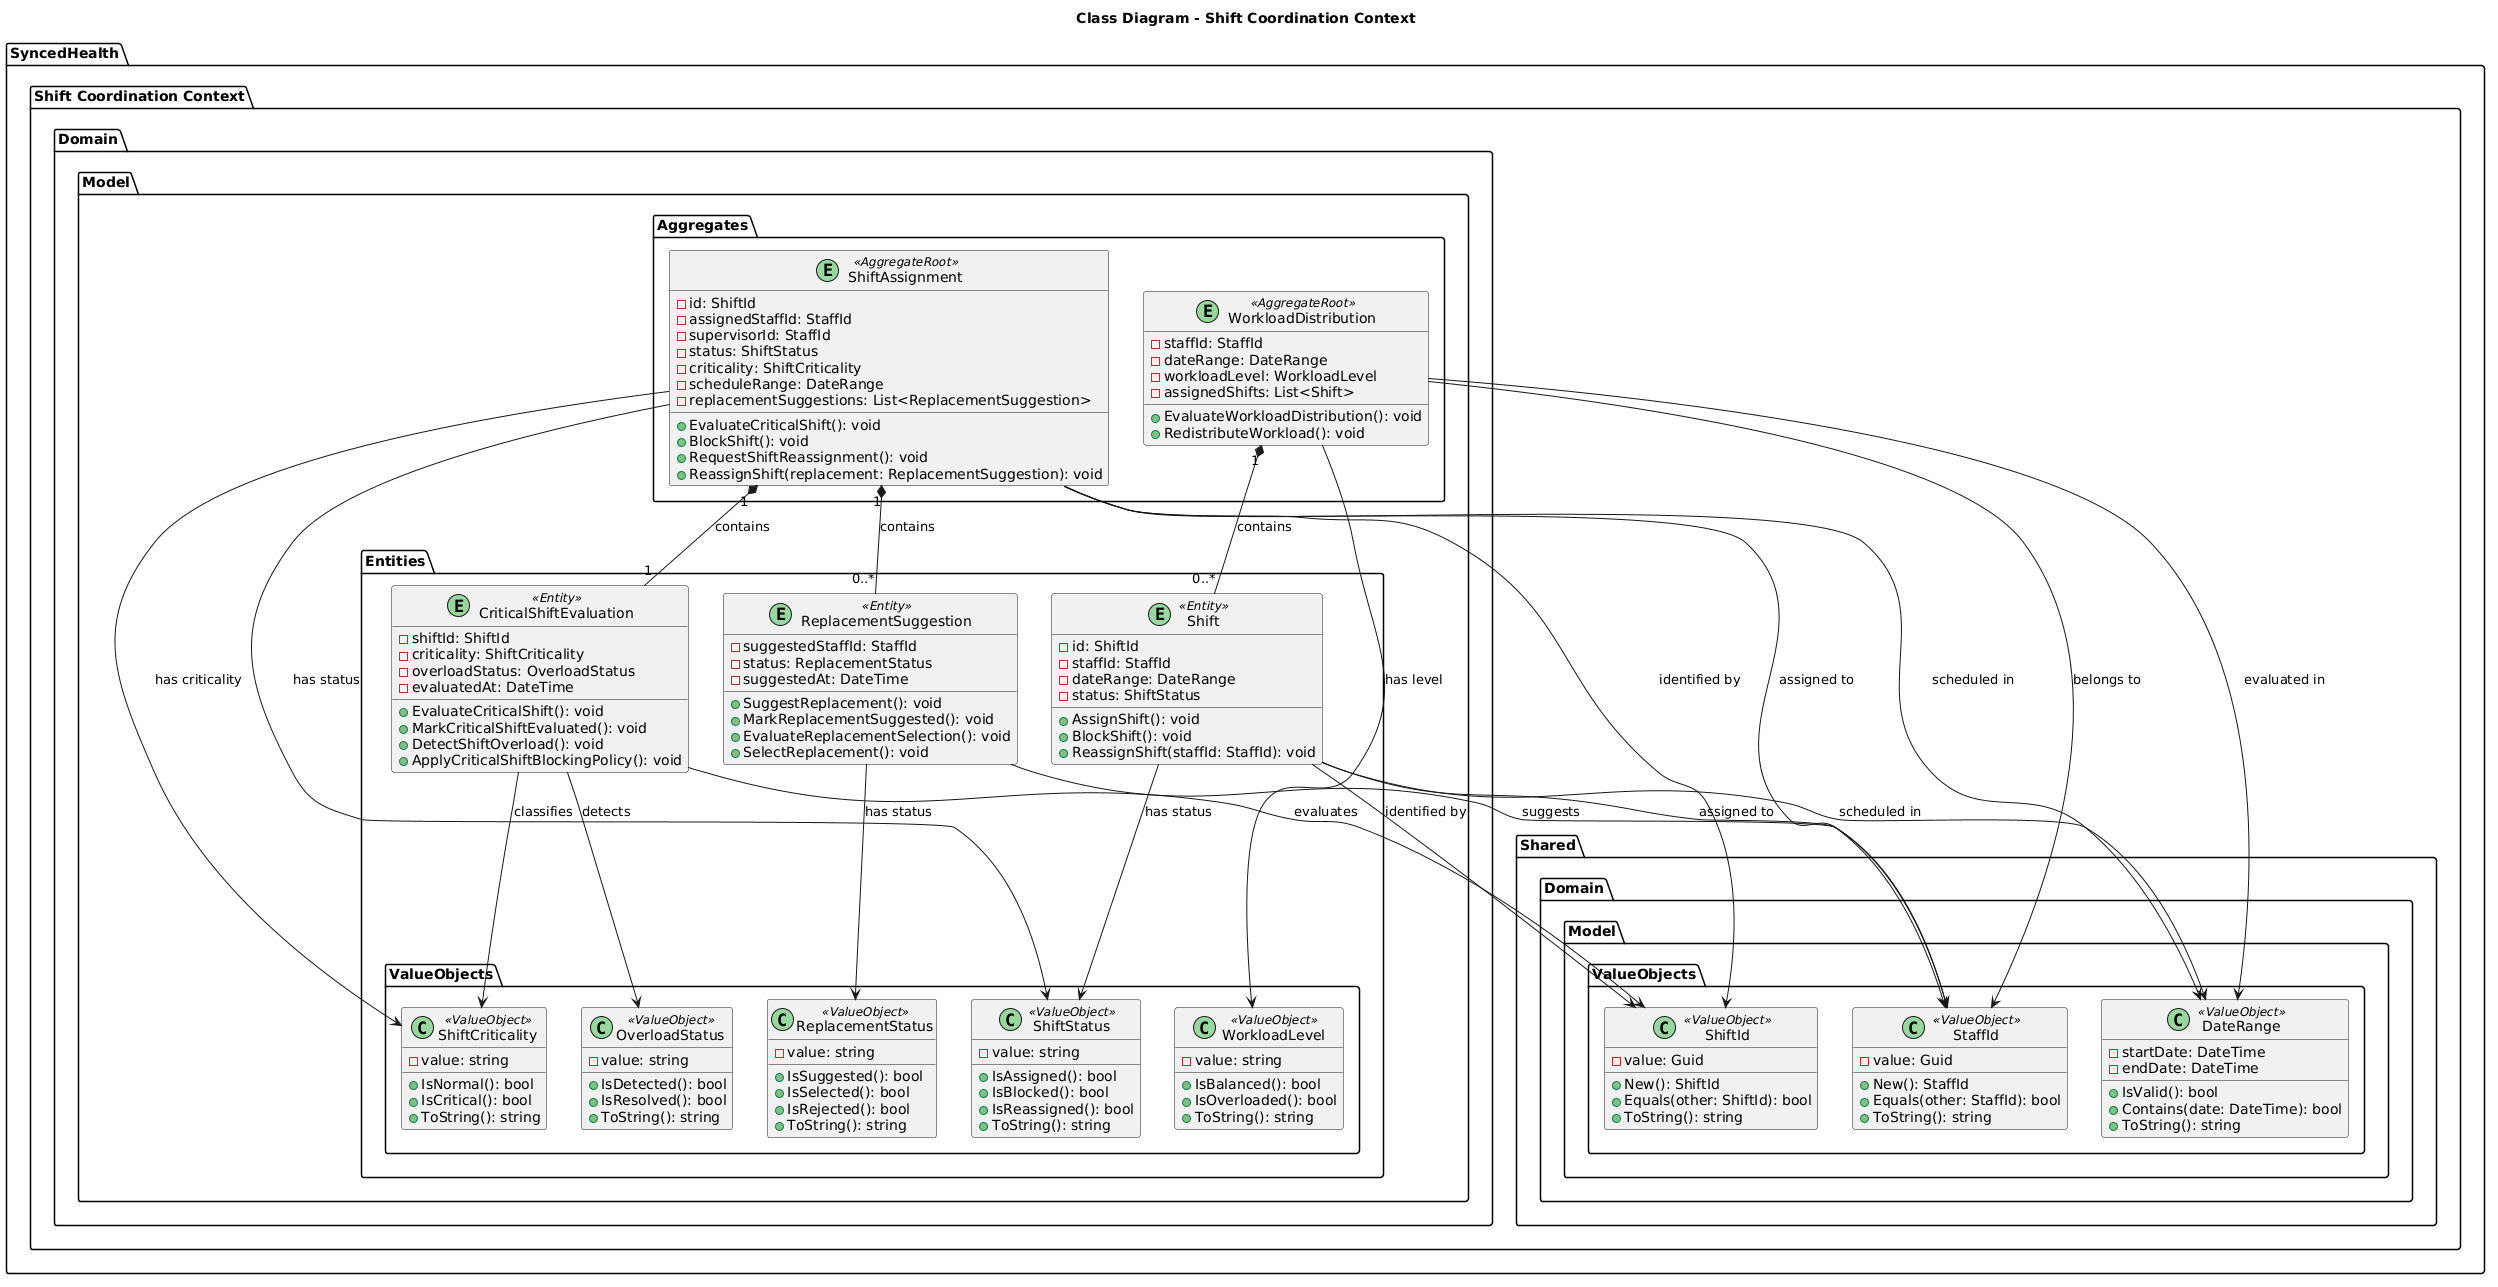

The diagram above was rendered by PlantUML. Its source (embedded in the PNG):
@startuml
title Class Diagram - Shift Coordination Context

skinparam classAttributeIconSize 12

package "SyncedHealth" {

  package "Shift Coordination Context" {

    package "Domain" {

      package "Model" {

        package "Aggregates" {

          class "ShiftAssignment" <<(E,#98D89E) AggregateRoot>> {
            -id: ShiftId
            -assignedStaffId: StaffId
            -supervisorId: StaffId
            -status: ShiftStatus
            -criticality: ShiftCriticality
            -scheduleRange: DateRange
            -replacementSuggestions: List<ReplacementSuggestion>

            +EvaluateCriticalShift(): void
            +BlockShift(): void
            +RequestShiftReassignment(): void
            +ReassignShift(replacement: ReplacementSuggestion): void
          }

          class "WorkloadDistribution" <<(E,#98D89E) AggregateRoot>> {
            -staffId: StaffId
            -dateRange: DateRange
            -workloadLevel: WorkloadLevel
            -assignedShifts: List<Shift>

            +EvaluateWorkloadDistribution(): void
            +RedistributeWorkload(): void
          }
        }

        package "Entities" {

          class "Shift" <<(E,#98D89E) Entity>> {
            -id: ShiftId
            -staffId: StaffId
            -dateRange: DateRange
            -status: ShiftStatus

            +AssignShift(): void
            +BlockShift(): void
            +ReassignShift(staffId: StaffId): void
          }

          class "CriticalShiftEvaluation" <<(E,#98D89E) Entity>> {
  -shiftId: ShiftId
  -criticality: ShiftCriticality
  -overloadStatus: OverloadStatus
  -evaluatedAt: DateTime

  +EvaluateCriticalShift(): void
  +MarkCriticalShiftEvaluated(): void
  +DetectShiftOverload(): void
  +ApplyCriticalShiftBlockingPolicy(): void
}

         class "ReplacementSuggestion" <<(E,#98D89E) Entity>> {
  -suggestedStaffId: StaffId
  -status: ReplacementStatus
  -suggestedAt: DateTime

  +SuggestReplacement(): void
  +MarkReplacementSuggested(): void
  +EvaluateReplacementSelection(): void
  +SelectReplacement(): void
}
        package "ValueObjects" {

          class "ShiftStatus" <<(C,#98D89E) ValueObject>> {
            -value: string

            +IsAssigned(): bool
            +IsBlocked(): bool
            +IsReassigned(): bool
            +ToString(): string
          }

          class "ShiftCriticality" <<(C,#98D89E) ValueObject>> {
            -value: string

            +IsNormal(): bool
            +IsCritical(): bool
            +ToString(): string
          }

          class "WorkloadLevel" <<(C,#98D89E) ValueObject>> {
            -value: string

            +IsBalanced(): bool
            +IsOverloaded(): bool
            +ToString(): string
          }

          class "ReplacementStatus" <<(C,#98D89E) ValueObject>> {
            -value: string

            +IsSuggested(): bool
            +IsSelected(): bool
            +IsRejected(): bool
            +ToString(): string
          }

          class "OverloadStatus" <<(C,#98D89E) ValueObject>> {
            -value: string

            +IsDetected(): bool
            +IsResolved(): bool
            +ToString(): string
          }
        }
      }
    }
  }

  package "Shared" {

    package "Domain" {

      package "Model" {

        package "ValueObjects" {

          class "StaffId" <<(C,#98D89E) ValueObject>> {
            -value: Guid

            +New(): StaffId
            +Equals(other: StaffId): bool
            +ToString(): string
          }

          class "ShiftId" <<(C,#98D89E) ValueObject>> {
            -value: Guid

            +New(): ShiftId
            +Equals(other: ShiftId): bool
            +ToString(): string
          }

          class "DateRange" <<(C,#98D89E) ValueObject>> {
            -startDate: DateTime
            -endDate: DateTime

            +IsValid(): bool
            +Contains(date: DateTime): bool
            +ToString(): string
          }
        }
      }
    }
  }
}

ShiftAssignment "1" *-- "0..*" ReplacementSuggestion : contains
WorkloadDistribution "1" *-- "0..*" Shift : contains
ShiftAssignment "1" *-- "1" CriticalShiftEvaluation : contains

ShiftAssignment --> ShiftId : identified by
ShiftAssignment --> StaffId : assigned to
ShiftAssignment --> DateRange : scheduled in
ShiftAssignment --> ShiftStatus : has status
ShiftAssignment --> ShiftCriticality : has criticality

WorkloadDistribution --> StaffId : belongs to
WorkloadDistribution --> DateRange : evaluated in
WorkloadDistribution --> WorkloadLevel : has level

Shift --> ShiftId : identified by
Shift --> StaffId : assigned to
Shift --> DateRange : scheduled in
Shift --> ShiftStatus : has status

CriticalShiftEvaluation --> ShiftId : evaluates
CriticalShiftEvaluation --> ShiftCriticality : classifies
CriticalShiftEvaluation --> OverloadStatus : detects

ReplacementSuggestion --> StaffId : suggests
ReplacementSuggestion --> ReplacementStatus : has status
@enduml